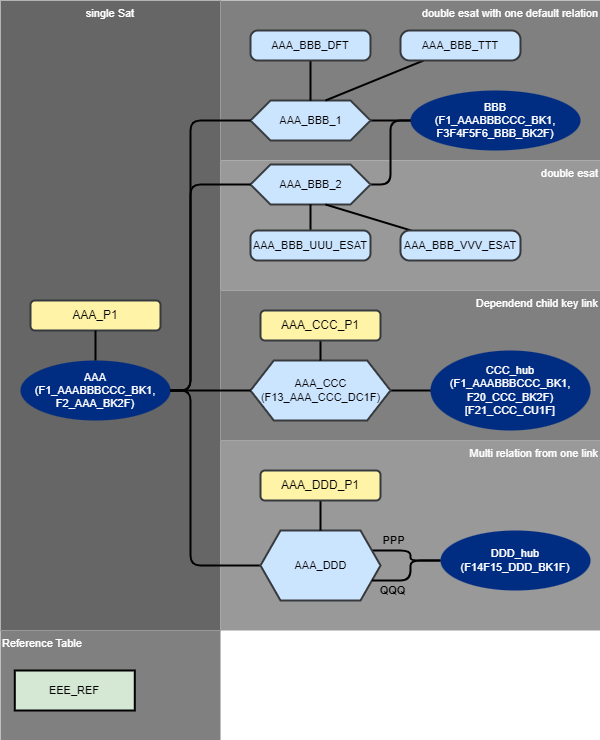

The diagram above was exported from draw.io. Its source (the exported page's mxGraphModel, read from the mxfile embedded in the PNG):
<mxGraphModel dx="946" dy="610" grid="1" gridSize="10" guides="1" tooltips="1" connect="1" arrows="1" fold="1" page="1" pageScale="1" pageWidth="1169" pageHeight="827" math="0" shadow="0">
  <root>
    <mxCell id="0" />
    <mxCell id="4QULH8YT1BLBHV-vifYP-7" value="Areas" parent="0" />
    <mxCell id="4QULH8YT1BLBHV-vifYP-8" value="single Sat" style="rounded=0;whiteSpace=wrap;html=1;fontFamily=Helvetica;fontSize=11;fontColor=#FFFFFF;fillColor=#666666;verticalAlign=top;strokeColor=none;" parent="4QULH8YT1BLBHV-vifYP-7" vertex="1">
      <mxGeometry x="250" y="210" width="220" height="630" as="geometry" />
    </mxCell>
    <mxCell id="4QULH8YT1BLBHV-vifYP-15" value="double esat with one default relation" style="rounded=0;whiteSpace=wrap;html=1;fontFamily=Helvetica;fontSize=11;fontColor=#FFFFFF;fillColor=#808080;verticalAlign=top;align=right;strokeColor=none;" parent="4QULH8YT1BLBHV-vifYP-7" vertex="1">
      <mxGeometry x="470" y="210" width="380" height="160" as="geometry" />
    </mxCell>
    <mxCell id="4QULH8YT1BLBHV-vifYP-26" value="double esat" style="rounded=0;whiteSpace=wrap;html=1;fontFamily=Helvetica;fontSize=11;fontColor=#FFFFFF;fillColor=#999999;verticalAlign=top;strokeColor=none;align=right;" parent="4QULH8YT1BLBHV-vifYP-7" vertex="1">
      <mxGeometry x="470" y="370" width="380" height="130" as="geometry" />
    </mxCell>
    <mxCell id="4QULH8YT1BLBHV-vifYP-47" value="Multi relation from one link" style="rounded=0;whiteSpace=wrap;html=1;fontFamily=Helvetica;fontSize=11;fontColor=#FFFFFF;fillColor=#999999;verticalAlign=top;strokeColor=none;align=right;" parent="4QULH8YT1BLBHV-vifYP-7" vertex="1">
      <mxGeometry x="470" y="650" width="380" height="190" as="geometry" />
    </mxCell>
    <mxCell id="4QULH8YT1BLBHV-vifYP-76" value="Dependend child key link" style="rounded=0;whiteSpace=wrap;html=1;fontFamily=Helvetica;fontSize=11;fontColor=#FFFFFF;fillColor=#808080;verticalAlign=top;strokeColor=none;align=right;" parent="4QULH8YT1BLBHV-vifYP-7" vertex="1">
      <mxGeometry x="470" y="500" width="380" height="150" as="geometry" />
    </mxCell>
    <mxCell id="4QULH8YT1BLBHV-vifYP-82" value="Reference Table" style="rounded=0;whiteSpace=wrap;html=1;fontFamily=Helvetica;fontSize=11;fontColor=#FFFFFF;fillColor=#808080;verticalAlign=top;strokeColor=none;align=left;" parent="4QULH8YT1BLBHV-vifYP-7" vertex="1">
      <mxGeometry x="250" y="840" width="220" height="110" as="geometry" />
    </mxCell>
    <mxCell id="4QULH8YT1BLBHV-vifYP-83" value="EEE_REF" style="rounded=0;whiteSpace=wrap;html=1;strokeColor=#000000;strokeWidth=2;fillColor=#d5e8d4;fontFamily=Helvetica;fontSize=11;fontColor=default;" parent="4QULH8YT1BLBHV-vifYP-7" vertex="1">
      <mxGeometry x="264.29" y="880" width="120" height="40" as="geometry" />
    </mxCell>
    <mxCell id="1" value="Main Model" parent="0" />
    <mxCell id="4QULH8YT1BLBHV-vifYP-1" value="AAA&lt;br&gt;(F1_AAABBBCCC_BK1,&lt;br&gt;F2_AAA_BK2F)" style="strokeWidth=2;html=1;shape=mxgraph.flowchart.start_1;whiteSpace=wrap;strokeColor=none;fontColor=#ffffff;fillColor=#002C82;fontFamily=Helvetica;fontSize=11;" parent="1" vertex="1">
      <mxGeometry x="270" y="570" width="150" height="60" as="geometry" />
    </mxCell>
    <mxCell id="4QULH8YT1BLBHV-vifYP-2" value="AAA_P1" style="rounded=1;whiteSpace=wrap;html=1;strokeColor=#36393d;fillColor=#FFF3A8;strokeWidth=2;" parent="1" vertex="1">
      <mxGeometry x="280" y="510" width="130" height="30" as="geometry" />
    </mxCell>
    <mxCell id="4QULH8YT1BLBHV-vifYP-4" style="edgeStyle=orthogonalEdgeStyle;rounded=1;orthogonalLoop=1;jettySize=auto;html=1;endArrow=none;endFill=0;jumpStyle=none;strokeWidth=2;" parent="1" source="4QULH8YT1BLBHV-vifYP-2" target="4QULH8YT1BLBHV-vifYP-1" edge="1">
      <mxGeometry relative="1" as="geometry">
        <mxPoint x="70" y="240" as="sourcePoint" />
        <mxPoint x="160" y="380" as="targetPoint" />
      </mxGeometry>
    </mxCell>
    <mxCell id="4QULH8YT1BLBHV-vifYP-16" value="BBB&lt;br&gt;(F1_AAABBBCCC_BK1,&lt;br style=&quot;border-color: var(--border-color);&quot;&gt;F3F4F5F6_BBB_BK2F)" style="strokeWidth=2;html=1;shape=mxgraph.flowchart.start_1;whiteSpace=wrap;strokeColor=none;fontColor=#ffffff;fillColor=#002C82;fontFamily=Helvetica;fontSize=11;" parent="1" vertex="1">
      <mxGeometry x="660" y="300" width="170" height="60" as="geometry" />
    </mxCell>
    <mxCell id="4QULH8YT1BLBHV-vifYP-17" style="edgeStyle=orthogonalEdgeStyle;shape=connector;rounded=1;jumpStyle=none;orthogonalLoop=1;jettySize=auto;html=1;labelBackgroundColor=default;strokeColor=default;strokeWidth=2;fontFamily=Helvetica;fontSize=11;fontColor=default;endArrow=none;endFill=0;" parent="1" source="4QULH8YT1BLBHV-vifYP-18" edge="1">
      <mxGeometry relative="1" as="geometry">
        <mxPoint x="660" y="330" as="targetPoint" />
      </mxGeometry>
    </mxCell>
    <mxCell id="4QULH8YT1BLBHV-vifYP-18" value="AAA_BBB_1" style="verticalLabelPosition=middle;verticalAlign=middle;html=1;shape=hexagon;perimeter=hexagonPerimeter2;arcSize=6;size=0.16666666666666666;fillColor=#cce5ff;strokeColor=#36393d;strokeWidth=2;fontFamily=Helvetica;fontSize=11;fontColor=default;labelPosition=center;align=center;" parent="1" vertex="1">
      <mxGeometry x="500" y="310" width="120" height="40" as="geometry" />
    </mxCell>
    <mxCell id="4QULH8YT1BLBHV-vifYP-19" style="edgeStyle=orthogonalEdgeStyle;shape=connector;rounded=1;jumpStyle=none;orthogonalLoop=1;jettySize=auto;html=1;labelBackgroundColor=default;strokeColor=default;strokeWidth=2;fontFamily=Helvetica;fontSize=11;fontColor=default;endArrow=none;endFill=0;" parent="1" target="4QULH8YT1BLBHV-vifYP-18" edge="1" source="4QULH8YT1BLBHV-vifYP-1">
      <mxGeometry relative="1" as="geometry">
        <mxPoint x="450" y="330" as="sourcePoint" />
        <Array as="points">
          <mxPoint x="440" y="600" />
          <mxPoint x="440" y="330" />
        </Array>
      </mxGeometry>
    </mxCell>
    <mxCell id="4QULH8YT1BLBHV-vifYP-22" style="edgeStyle=orthogonalEdgeStyle;shape=connector;rounded=1;jumpStyle=none;orthogonalLoop=1;jettySize=auto;html=1;labelBackgroundColor=default;strokeColor=default;strokeWidth=2;fontFamily=Helvetica;fontSize=11;fontColor=default;endArrow=none;endFill=0;" parent="1" source="4QULH8YT1BLBHV-vifYP-21" target="4QULH8YT1BLBHV-vifYP-18" edge="1">
      <mxGeometry relative="1" as="geometry" />
    </mxCell>
    <mxCell id="4QULH8YT1BLBHV-vifYP-21" value="AAA_BBB_DFT" style="rounded=1;whiteSpace=wrap;html=1;strokeColor=#36393d;fillColor=#cce5ff;strokeWidth=2;fontSize=11;arcSize=24;" parent="1" vertex="1">
      <mxGeometry x="500" y="240" width="120" height="30" as="geometry" />
    </mxCell>
    <mxCell id="4QULH8YT1BLBHV-vifYP-25" style="shape=connector;rounded=1;jumpStyle=none;orthogonalLoop=1;jettySize=auto;html=1;labelBackgroundColor=default;strokeColor=default;strokeWidth=2;fontFamily=Helvetica;fontSize=11;fontColor=default;endArrow=none;endFill=0;entryX=0.625;entryY=0;entryDx=0;entryDy=0;" parent="1" source="4QULH8YT1BLBHV-vifYP-23" target="4QULH8YT1BLBHV-vifYP-18" edge="1">
      <mxGeometry relative="1" as="geometry" />
    </mxCell>
    <mxCell id="4QULH8YT1BLBHV-vifYP-23" value="AAA_BBB_TTT" style="rounded=1;whiteSpace=wrap;html=1;strokeColor=#36393d;fillColor=#cce5ff;strokeWidth=2;fontSize=11;arcSize=30;" parent="1" vertex="1">
      <mxGeometry x="650" y="240" width="120" height="30" as="geometry" />
    </mxCell>
    <mxCell id="4QULH8YT1BLBHV-vifYP-28" style="edgeStyle=orthogonalEdgeStyle;shape=connector;rounded=1;jumpStyle=none;orthogonalLoop=1;jettySize=auto;html=1;labelBackgroundColor=default;strokeColor=default;strokeWidth=2;fontFamily=Helvetica;fontSize=11;fontColor=default;endArrow=none;endFill=0;entryX=0;entryY=0.5;entryDx=0;entryDy=0;entryPerimeter=0;" parent="1" source="4QULH8YT1BLBHV-vifYP-29" target="4QULH8YT1BLBHV-vifYP-16" edge="1">
      <mxGeometry relative="1" as="geometry">
        <mxPoint x="660" y="410" as="targetPoint" />
      </mxGeometry>
    </mxCell>
    <mxCell id="4QULH8YT1BLBHV-vifYP-29" value="AAA_BBB_2" style="verticalLabelPosition=middle;verticalAlign=middle;html=1;shape=hexagon;perimeter=hexagonPerimeter2;arcSize=6;size=0.16666666666666666;fillColor=#cce5ff;strokeColor=#36393d;strokeWidth=2;fontFamily=Helvetica;fontSize=11;fontColor=default;labelPosition=center;align=center;" parent="1" vertex="1">
      <mxGeometry x="500" y="374" width="120" height="40" as="geometry" />
    </mxCell>
    <mxCell id="4QULH8YT1BLBHV-vifYP-30" style="edgeStyle=orthogonalEdgeStyle;shape=connector;rounded=1;jumpStyle=none;orthogonalLoop=1;jettySize=auto;html=1;labelBackgroundColor=default;strokeColor=default;strokeWidth=2;fontFamily=Helvetica;fontSize=11;fontColor=default;endArrow=none;endFill=0;" parent="1" source="4QULH8YT1BLBHV-vifYP-1" target="4QULH8YT1BLBHV-vifYP-29" edge="1">
      <mxGeometry relative="1" as="geometry">
        <mxPoint x="450" y="410" as="sourcePoint" />
        <Array as="points">
          <mxPoint x="440" y="600" />
          <mxPoint x="440" y="394" />
        </Array>
      </mxGeometry>
    </mxCell>
    <mxCell id="4QULH8YT1BLBHV-vifYP-43" value="PPP" style="edgeStyle=orthogonalEdgeStyle;shape=connector;rounded=1;jumpStyle=none;orthogonalLoop=1;jettySize=auto;html=1;entryX=0;entryY=0.5;entryDx=0;entryDy=0;entryPerimeter=0;labelBackgroundColor=none;strokeColor=default;strokeWidth=2;fontFamily=Helvetica;fontSize=11;fontColor=default;endArrow=none;endFill=0;exitX=1;exitY=0.25;exitDx=0;exitDy=0;fontStyle=1" parent="1" source="4QULH8YT1BLBHV-vifYP-40" target="4QULH8YT1BLBHV-vifYP-41" edge="1">
      <mxGeometry x="-0.4627" y="10" relative="1" as="geometry">
        <mxPoint as="offset" />
      </mxGeometry>
    </mxCell>
    <mxCell id="4QULH8YT1BLBHV-vifYP-45" style="edgeStyle=elbowEdgeStyle;shape=connector;rounded=1;jumpStyle=none;orthogonalLoop=1;jettySize=auto;html=1;labelBackgroundColor=default;strokeColor=default;strokeWidth=2;fontFamily=Helvetica;fontSize=11;fontColor=default;endArrow=none;endFill=0;entryX=1;entryY=0.5;entryDx=0;entryDy=0;entryPerimeter=0;" parent="1" source="4QULH8YT1BLBHV-vifYP-40" target="4QULH8YT1BLBHV-vifYP-1" edge="1">
      <mxGeometry relative="1" as="geometry">
        <mxPoint x="452.8600000000001" y="640" as="targetPoint" />
        <Array as="points">
          <mxPoint x="440" y="640" />
        </Array>
      </mxGeometry>
    </mxCell>
    <mxCell id="4QULH8YT1BLBHV-vifYP-40" value="AAA_DDD" style="verticalLabelPosition=middle;verticalAlign=middle;html=1;shape=hexagon;perimeter=hexagonPerimeter2;arcSize=6;size=0.16666666666666666;fillColor=#cce5ff;strokeColor=#36393d;strokeWidth=2;fontFamily=Helvetica;fontSize=11;fontColor=default;labelPosition=center;align=center;" parent="1" vertex="1">
      <mxGeometry x="510" y="740" width="120" height="70" as="geometry" />
    </mxCell>
    <mxCell id="4QULH8YT1BLBHV-vifYP-41" value="DDD_hub&lt;br&gt;(F14F15_DDD_BK1F)" style="strokeWidth=2;html=1;shape=mxgraph.flowchart.start_1;whiteSpace=wrap;strokeColor=none;fontColor=#ffffff;fillColor=#002C82;fontFamily=Helvetica;fontSize=11;" parent="1" vertex="1">
      <mxGeometry x="690" y="740" width="150" height="60" as="geometry" />
    </mxCell>
    <mxCell id="4QULH8YT1BLBHV-vifYP-81" style="edgeStyle=orthogonalEdgeStyle;shape=connector;rounded=1;jumpStyle=none;orthogonalLoop=1;jettySize=auto;html=1;labelBackgroundColor=default;strokeColor=default;strokeWidth=2;fontFamily=Helvetica;fontSize=11;fontColor=default;endArrow=none;endFill=0;" parent="1" source="4QULH8YT1BLBHV-vifYP-77" target="4QULH8YT1BLBHV-vifYP-78" edge="1">
      <mxGeometry relative="1" as="geometry" />
    </mxCell>
    <mxCell id="4QULH8YT1BLBHV-vifYP-77" value="CCC_hub&lt;br&gt;(F1_AAABBBCCC_BK1,&lt;br&gt;F20_CCC_BK2F)&lt;br&gt;[F21_CCC_CU1F]" style="strokeWidth=2;html=1;shape=mxgraph.flowchart.start_1;whiteSpace=wrap;strokeColor=none;fontColor=#ffffff;fillColor=#002C82;fontFamily=Helvetica;fontSize=11;" parent="1" vertex="1">
      <mxGeometry x="680" y="560" width="160" height="80" as="geometry" />
    </mxCell>
    <mxCell id="4QULH8YT1BLBHV-vifYP-78" value="AAA_CCC&lt;br&gt;(F13_AAA_CCC_DC1F)" style="verticalLabelPosition=middle;verticalAlign=middle;html=1;shape=hexagon;perimeter=hexagonPerimeter2;arcSize=6;size=0.16666666666666666;fillColor=#cce5ff;strokeColor=#36393d;strokeWidth=2;fontFamily=Helvetica;fontSize=11;fontColor=default;labelPosition=center;align=center;" parent="1" vertex="1">
      <mxGeometry x="500" y="570" width="140" height="60" as="geometry" />
    </mxCell>
    <mxCell id="4QULH8YT1BLBHV-vifYP-79" style="edgeStyle=elbowEdgeStyle;shape=connector;rounded=1;jumpStyle=none;orthogonalLoop=1;jettySize=auto;html=1;entryX=0;entryY=0.5;entryDx=0;entryDy=0;labelBackgroundColor=default;strokeColor=default;strokeWidth=2;fontFamily=Helvetica;fontSize=11;fontColor=default;endArrow=none;endFill=0;" parent="1" target="4QULH8YT1BLBHV-vifYP-78" edge="1">
      <mxGeometry relative="1" as="geometry">
        <mxPoint x="420" y="600" as="sourcePoint" />
        <mxPoint x="523" y="800" as="targetPoint" />
        <Array as="points">
          <mxPoint x="440" y="570" />
        </Array>
      </mxGeometry>
    </mxCell>
    <mxCell id="n3daLleqbwvh_uXPeiJ--3" style="edgeStyle=none;shape=connector;rounded=1;jumpStyle=none;orthogonalLoop=1;jettySize=auto;html=1;labelBackgroundColor=default;strokeColor=default;strokeWidth=2;fontFamily=Helvetica;fontSize=11;fontColor=default;endArrow=none;endFill=0;" edge="1" parent="1" source="n3daLleqbwvh_uXPeiJ--1" target="4QULH8YT1BLBHV-vifYP-29">
      <mxGeometry relative="1" as="geometry" />
    </mxCell>
    <mxCell id="n3daLleqbwvh_uXPeiJ--1" value="AAA_BBB_UUU_ESAT" style="rounded=1;whiteSpace=wrap;html=1;strokeColor=#36393d;fillColor=#cce5ff;strokeWidth=2;fontSize=11;arcSize=24;" vertex="1" parent="1">
      <mxGeometry x="500" y="440" width="120" height="30" as="geometry" />
    </mxCell>
    <mxCell id="n3daLleqbwvh_uXPeiJ--4" style="edgeStyle=none;shape=connector;rounded=1;jumpStyle=none;orthogonalLoop=1;jettySize=auto;html=1;labelBackgroundColor=default;strokeColor=default;strokeWidth=2;fontFamily=Helvetica;fontSize=11;fontColor=default;endArrow=none;endFill=0;entryX=0.625;entryY=1;entryDx=0;entryDy=0;" edge="1" parent="1" source="n3daLleqbwvh_uXPeiJ--2" target="4QULH8YT1BLBHV-vifYP-29">
      <mxGeometry relative="1" as="geometry" />
    </mxCell>
    <mxCell id="n3daLleqbwvh_uXPeiJ--2" value="AAA_BBB_VVV_ESAT" style="rounded=1;whiteSpace=wrap;html=1;strokeColor=#36393d;fillColor=#cce5ff;strokeWidth=2;fontSize=11;arcSize=30;" vertex="1" parent="1">
      <mxGeometry x="650" y="440" width="120" height="30" as="geometry" />
    </mxCell>
    <mxCell id="n3daLleqbwvh_uXPeiJ--5" style="edgeStyle=orthogonalEdgeStyle;shape=connector;rounded=1;jumpStyle=none;orthogonalLoop=1;jettySize=auto;html=1;entryX=0;entryY=0.5;entryDx=0;entryDy=0;entryPerimeter=0;labelBackgroundColor=default;strokeColor=default;strokeWidth=2;fontFamily=Helvetica;fontSize=11;fontColor=default;endArrow=none;endFill=0;exitX=1;exitY=0.75;exitDx=0;exitDy=0;" edge="1" parent="1" source="4QULH8YT1BLBHV-vifYP-40" target="4QULH8YT1BLBHV-vifYP-41">
      <mxGeometry relative="1" as="geometry">
        <mxPoint x="634" y="740" as="sourcePoint" />
        <mxPoint x="720" y="750" as="targetPoint" />
      </mxGeometry>
    </mxCell>
    <mxCell id="n3daLleqbwvh_uXPeiJ--6" value="QQQ" style="edgeLabel;html=1;align=center;verticalAlign=middle;resizable=0;points=[];fontSize=11;fontFamily=Helvetica;fontColor=default;labelBackgroundColor=none;fontStyle=1" vertex="1" connectable="0" parent="n3daLleqbwvh_uXPeiJ--5">
      <mxGeometry x="-0.3335" relative="1" as="geometry">
        <mxPoint x="-9" y="10" as="offset" />
      </mxGeometry>
    </mxCell>
    <mxCell id="n3daLleqbwvh_uXPeiJ--8" style="edgeStyle=none;shape=connector;rounded=1;jumpStyle=none;orthogonalLoop=1;jettySize=auto;html=1;labelBackgroundColor=default;strokeColor=default;strokeWidth=2;fontFamily=Helvetica;fontSize=11;fontColor=default;endArrow=none;endFill=0;" edge="1" parent="1" source="n3daLleqbwvh_uXPeiJ--7" target="4QULH8YT1BLBHV-vifYP-78">
      <mxGeometry relative="1" as="geometry" />
    </mxCell>
    <mxCell id="n3daLleqbwvh_uXPeiJ--7" value="AAA_CCC_P1" style="rounded=1;whiteSpace=wrap;html=1;strokeColor=#36393d;fillColor=#FFF3A8;strokeWidth=2;" vertex="1" parent="1">
      <mxGeometry x="510" y="520" width="120" height="30" as="geometry" />
    </mxCell>
    <mxCell id="n3daLleqbwvh_uXPeiJ--10" style="edgeStyle=none;shape=connector;rounded=1;jumpStyle=none;orthogonalLoop=1;jettySize=auto;html=1;labelBackgroundColor=default;strokeColor=default;strokeWidth=2;fontFamily=Helvetica;fontSize=11;fontColor=default;endArrow=none;endFill=0;" edge="1" parent="1" source="n3daLleqbwvh_uXPeiJ--9" target="4QULH8YT1BLBHV-vifYP-40">
      <mxGeometry relative="1" as="geometry" />
    </mxCell>
    <mxCell id="n3daLleqbwvh_uXPeiJ--9" value="AAA_DDD_P1" style="rounded=1;whiteSpace=wrap;html=1;strokeColor=#36393d;fillColor=#FFF3A8;strokeWidth=2;" vertex="1" parent="1">
      <mxGeometry x="510" y="680" width="120" height="30" as="geometry" />
    </mxCell>
  </root>
</mxGraphModel>